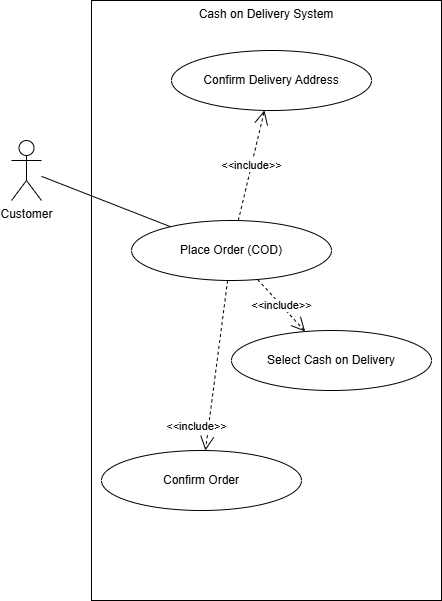

The diagram above was exported from draw.io. Its source (the exported page's mxGraphModel, read from the mxfile embedded in the PNG):
<mxGraphModel dx="1030" dy="562" grid="1" gridSize="10" guides="1" tooltips="1" connect="1" arrows="1" fold="1" page="1" pageScale="1" pageWidth="4681" pageHeight="3300" math="0" shadow="0">
  <root>
    <mxCell id="0" />
    <mxCell id="1" parent="0" />
    <mxCell id="ybMXlys8tFHZYcKiK1OA-18" parent="1" style="shape=umlActor;verticalLabelPosition=bottom;verticalAlign=top;html=1;outlineConnect=0;" value="Customer" vertex="1">
      <mxGeometry height="60" width="30" x="40" y="510" as="geometry" />
    </mxCell>
    <mxCell id="ybMXlys8tFHZYcKiK1OA-19" parent="1" style="rounded=0;whiteSpace=wrap;html=1;align=center;verticalAlign=top;fillColor=none;dashed=0;" value="Cash on Delivery System" vertex="1">
      <mxGeometry height="600" width="350" x="120" y="370" as="geometry" />
    </mxCell>
    <mxCell id="ybMXlys8tFHZYcKiK1OA-20" parent="1" style="ellipse;whiteSpace=wrap;html=1;" value="Place Order (COD)" vertex="1">
      <mxGeometry height="60" width="200" x="160" y="590" as="geometry" />
    </mxCell>
    <mxCell id="ybMXlys8tFHZYcKiK1OA-21" parent="1" style="ellipse;whiteSpace=wrap;html=1;" value="Confirm Delivery Address" vertex="1">
      <mxGeometry height="60" width="200" x="200" y="420" as="geometry" />
    </mxCell>
    <mxCell id="ybMXlys8tFHZYcKiK1OA-22" parent="1" style="ellipse;whiteSpace=wrap;html=1;" value="Select Cash on Delivery" vertex="1">
      <mxGeometry height="60" width="200" x="260" y="700" as="geometry" />
    </mxCell>
    <mxCell id="ybMXlys8tFHZYcKiK1OA-23" parent="1" style="ellipse;whiteSpace=wrap;html=1;" value="Confirm Order" vertex="1">
      <mxGeometry height="60" width="200" x="130" y="820" as="geometry" />
    </mxCell>
    <mxCell id="ybMXlys8tFHZYcKiK1OA-24" edge="1" parent="1" source="ybMXlys8tFHZYcKiK1OA-18" style="endArrow=none;html=1;rounded=0;" target="ybMXlys8tFHZYcKiK1OA-20">
      <mxGeometry relative="1" as="geometry" />
    </mxCell>
    <mxCell id="ybMXlys8tFHZYcKiK1OA-25" edge="1" parent="1" source="ybMXlys8tFHZYcKiK1OA-20" style="endArrow=open;endSize=12;dashed=1;html=1;rounded=0;" target="ybMXlys8tFHZYcKiK1OA-21" value="&amp;lt;&amp;lt;include&amp;gt;&amp;gt;">
      <mxGeometry relative="1" as="geometry" />
    </mxCell>
    <mxCell id="ybMXlys8tFHZYcKiK1OA-26" edge="1" parent="1" source="ybMXlys8tFHZYcKiK1OA-20" style="endArrow=open;endSize=12;dashed=1;html=1;rounded=0;" target="ybMXlys8tFHZYcKiK1OA-22" value="&amp;lt;&amp;lt;include&amp;gt;&amp;gt;">
      <mxGeometry relative="1" as="geometry" />
    </mxCell>
    <mxCell id="ybMXlys8tFHZYcKiK1OA-27" edge="1" parent="1" source="ybMXlys8tFHZYcKiK1OA-20" style="endArrow=open;endSize=12;dashed=1;html=1;rounded=0;" target="ybMXlys8tFHZYcKiK1OA-23" value="&amp;lt;&amp;lt;include&amp;gt;&amp;gt;">
      <mxGeometry relative="1" x="0.7355" y="-12" as="geometry">
        <mxPoint as="offset" />
      </mxGeometry>
    </mxCell>
  </root>
</mxGraphModel>